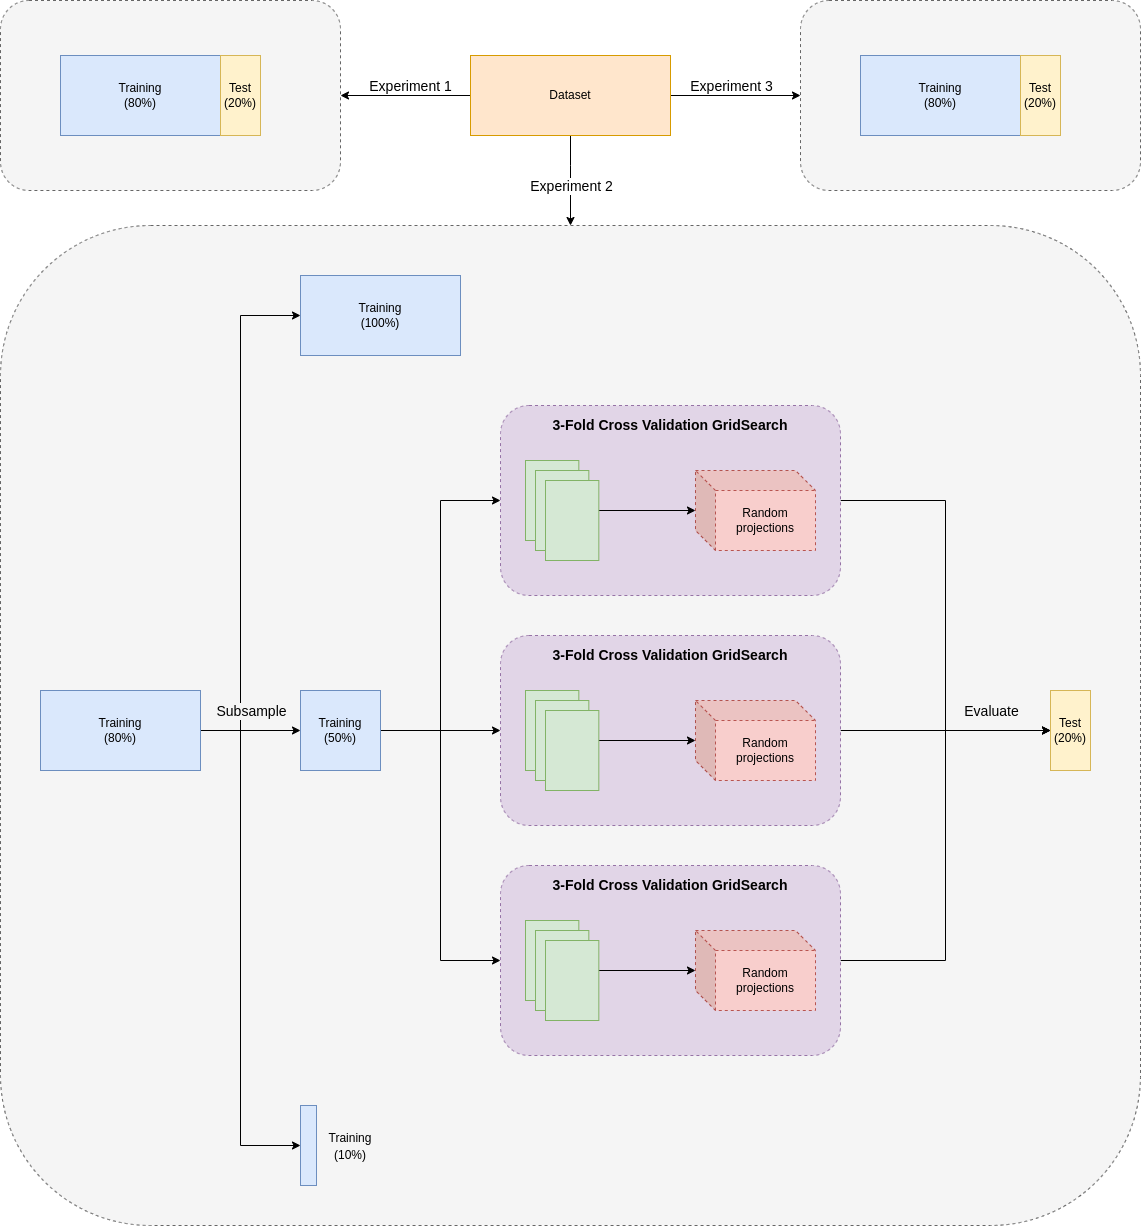

The diagram above was exported from draw.io. Its source (the exported page's mxGraphModel, read from the mxfile embedded in the PNG):
<mxGraphModel dx="2858" dy="2203" grid="1" gridSize="10" guides="1" tooltips="1" connect="1" arrows="1" fold="1" page="1" pageScale="1" pageWidth="827" pageHeight="1169" math="0" shadow="0">
  <root>
    <mxCell id="0" />
    <mxCell id="1" parent="0" />
    <mxCell id="cc-G9hoo6xONjVDTXZMy-40" value="" style="rounded=1;whiteSpace=wrap;html=1;labelBackgroundColor=none;fillColor=#f5f5f5;dashed=1;fontColor=#333333;strokeColor=#666666;" vertex="1" parent="1">
      <mxGeometry x="-50" y="-45" width="340" height="190" as="geometry" />
    </mxCell>
    <mxCell id="cc-G9hoo6xONjVDTXZMy-11" value="" style="rounded=1;whiteSpace=wrap;html=1;labelBackgroundColor=none;fillColor=#f5f5f5;dashed=1;fontColor=#333333;strokeColor=#666666;" vertex="1" parent="1">
      <mxGeometry x="-50" y="180" width="1140" height="1000" as="geometry" />
    </mxCell>
    <mxCell id="cc-G9hoo6xONjVDTXZMy-44" style="edgeStyle=orthogonalEdgeStyle;rounded=0;orthogonalLoop=1;jettySize=auto;html=1;exitX=0;exitY=0.5;exitDx=0;exitDy=0;" edge="1" parent="1" source="cc-G9hoo6xONjVDTXZMy-4" target="cc-G9hoo6xONjVDTXZMy-40">
      <mxGeometry relative="1" as="geometry" />
    </mxCell>
    <mxCell id="cc-G9hoo6xONjVDTXZMy-81" value="Experiment 1" style="edgeLabel;html=1;align=center;verticalAlign=middle;resizable=0;points=[];fontSize=14;" vertex="1" connectable="0" parent="cc-G9hoo6xONjVDTXZMy-44">
      <mxGeometry x="-0.5271" y="-1" relative="1" as="geometry">
        <mxPoint x="-29" y="-9" as="offset" />
      </mxGeometry>
    </mxCell>
    <mxCell id="cc-G9hoo6xONjVDTXZMy-45" style="edgeStyle=orthogonalEdgeStyle;rounded=0;orthogonalLoop=1;jettySize=auto;html=1;exitX=1;exitY=0.5;exitDx=0;exitDy=0;entryX=0;entryY=0.5;entryDx=0;entryDy=0;" edge="1" parent="1" source="cc-G9hoo6xONjVDTXZMy-4" target="cc-G9hoo6xONjVDTXZMy-41">
      <mxGeometry relative="1" as="geometry" />
    </mxCell>
    <mxCell id="cc-G9hoo6xONjVDTXZMy-80" value="Experiment 3" style="edgeLabel;html=1;align=center;verticalAlign=middle;resizable=0;points=[];fontSize=14;" vertex="1" connectable="0" parent="cc-G9hoo6xONjVDTXZMy-45">
      <mxGeometry x="-0.6071" y="-1" relative="1" as="geometry">
        <mxPoint x="35" y="-11" as="offset" />
      </mxGeometry>
    </mxCell>
    <mxCell id="cc-G9hoo6xONjVDTXZMy-75" style="edgeStyle=orthogonalEdgeStyle;rounded=0;orthogonalLoop=1;jettySize=auto;html=1;exitX=0.5;exitY=1;exitDx=0;exitDy=0;entryX=0.5;entryY=0;entryDx=0;entryDy=0;fontSize=14;" edge="1" parent="1" source="cc-G9hoo6xONjVDTXZMy-4" target="cc-G9hoo6xONjVDTXZMy-11">
      <mxGeometry relative="1" as="geometry">
        <Array as="points">
          <mxPoint x="520" y="120" />
          <mxPoint x="520" y="120" />
        </Array>
      </mxGeometry>
    </mxCell>
    <mxCell id="cc-G9hoo6xONjVDTXZMy-82" value="Experiment 2" style="edgeLabel;html=1;align=center;verticalAlign=middle;resizable=0;points=[];fontSize=14;" vertex="1" connectable="0" parent="cc-G9hoo6xONjVDTXZMy-75">
      <mxGeometry x="0.1023" relative="1" as="geometry">
        <mxPoint as="offset" />
      </mxGeometry>
    </mxCell>
    <mxCell id="cc-G9hoo6xONjVDTXZMy-4" value="Dataset" style="rounded=0;whiteSpace=wrap;html=1;labelBackgroundColor=none;fillColor=#ffe6cc;strokeColor=#d79b00;" vertex="1" parent="1">
      <mxGeometry x="420" y="10" width="200" height="80" as="geometry" />
    </mxCell>
    <mxCell id="cc-G9hoo6xONjVDTXZMy-72" style="edgeStyle=orthogonalEdgeStyle;rounded=0;orthogonalLoop=1;jettySize=auto;html=1;exitX=1;exitY=0.5;exitDx=0;exitDy=0;entryX=0;entryY=0.5;entryDx=0;entryDy=0;fontSize=14;" edge="1" parent="1" source="cc-G9hoo6xONjVDTXZMy-5" target="cc-G9hoo6xONjVDTXZMy-14">
      <mxGeometry relative="1" as="geometry" />
    </mxCell>
    <mxCell id="cc-G9hoo6xONjVDTXZMy-73" style="edgeStyle=orthogonalEdgeStyle;rounded=0;orthogonalLoop=1;jettySize=auto;html=1;exitX=1;exitY=0.5;exitDx=0;exitDy=0;entryX=0;entryY=0.5;entryDx=0;entryDy=0;fontSize=14;" edge="1" parent="1" source="cc-G9hoo6xONjVDTXZMy-5" target="cc-G9hoo6xONjVDTXZMy-13">
      <mxGeometry relative="1" as="geometry">
        <Array as="points">
          <mxPoint x="190" y="685" />
          <mxPoint x="190" y="270" />
        </Array>
      </mxGeometry>
    </mxCell>
    <mxCell id="cc-G9hoo6xONjVDTXZMy-74" style="edgeStyle=orthogonalEdgeStyle;rounded=0;orthogonalLoop=1;jettySize=auto;html=1;exitX=1;exitY=0.5;exitDx=0;exitDy=0;entryX=0;entryY=0.5;entryDx=0;entryDy=0;fontSize=14;" edge="1" parent="1" source="cc-G9hoo6xONjVDTXZMy-5" target="cc-G9hoo6xONjVDTXZMy-15">
      <mxGeometry relative="1" as="geometry">
        <Array as="points">
          <mxPoint x="190" y="685" />
          <mxPoint x="190" y="1100" />
        </Array>
      </mxGeometry>
    </mxCell>
    <mxCell id="cc-G9hoo6xONjVDTXZMy-79" value="Subsample" style="edgeLabel;html=1;align=center;verticalAlign=middle;resizable=0;points=[];fontSize=14;labelBackgroundColor=#f5f5f5;" vertex="1" connectable="0" parent="cc-G9hoo6xONjVDTXZMy-74">
      <mxGeometry x="-0.8785" y="1" relative="1" as="geometry">
        <mxPoint x="19" y="-19" as="offset" />
      </mxGeometry>
    </mxCell>
    <mxCell id="cc-G9hoo6xONjVDTXZMy-5" value="Training&lt;br&gt;(80%)" style="rounded=0;whiteSpace=wrap;html=1;fillColor=#dae8fc;strokeColor=#6c8ebf;" vertex="1" parent="1">
      <mxGeometry x="-10" y="645" width="160" height="80" as="geometry" />
    </mxCell>
    <mxCell id="cc-G9hoo6xONjVDTXZMy-6" value="Test&lt;br&gt;(20%)" style="rounded=0;whiteSpace=wrap;html=1;fillColor=#fff2cc;strokeColor=#d6b656;" vertex="1" parent="1">
      <mxGeometry x="1000" y="645" width="40" height="80" as="geometry" />
    </mxCell>
    <mxCell id="cc-G9hoo6xONjVDTXZMy-7" value="Training&lt;br&gt;(80%)" style="rounded=0;whiteSpace=wrap;html=1;fillColor=#dae8fc;strokeColor=#6c8ebf;" vertex="1" parent="1">
      <mxGeometry x="10" y="10" width="160" height="80" as="geometry" />
    </mxCell>
    <mxCell id="cc-G9hoo6xONjVDTXZMy-8" value="Test&lt;br&gt;(20%)" style="rounded=0;whiteSpace=wrap;html=1;fillColor=#fff2cc;strokeColor=#d6b656;" vertex="1" parent="1">
      <mxGeometry x="170" y="10" width="40" height="80" as="geometry" />
    </mxCell>
    <mxCell id="cc-G9hoo6xONjVDTXZMy-13" value="Training&lt;br&gt;(100%)" style="rounded=0;whiteSpace=wrap;html=1;fillColor=#dae8fc;strokeColor=#6c8ebf;" vertex="1" parent="1">
      <mxGeometry x="250" y="230" width="160" height="80" as="geometry" />
    </mxCell>
    <mxCell id="cc-G9hoo6xONjVDTXZMy-69" style="edgeStyle=orthogonalEdgeStyle;rounded=0;orthogonalLoop=1;jettySize=auto;html=1;exitX=1;exitY=0.5;exitDx=0;exitDy=0;entryX=0;entryY=0.5;entryDx=0;entryDy=0;fontSize=14;" edge="1" parent="1" source="cc-G9hoo6xONjVDTXZMy-14" target="cc-G9hoo6xONjVDTXZMy-47">
      <mxGeometry relative="1" as="geometry" />
    </mxCell>
    <mxCell id="cc-G9hoo6xONjVDTXZMy-70" style="edgeStyle=orthogonalEdgeStyle;rounded=0;orthogonalLoop=1;jettySize=auto;html=1;exitX=1;exitY=0.5;exitDx=0;exitDy=0;fontSize=14;" edge="1" parent="1" source="cc-G9hoo6xONjVDTXZMy-14" target="cc-G9hoo6xONjVDTXZMy-51">
      <mxGeometry relative="1" as="geometry" />
    </mxCell>
    <mxCell id="cc-G9hoo6xONjVDTXZMy-71" style="edgeStyle=orthogonalEdgeStyle;rounded=0;orthogonalLoop=1;jettySize=auto;html=1;exitX=1;exitY=0.5;exitDx=0;exitDy=0;entryX=0;entryY=0.5;entryDx=0;entryDy=0;fontSize=14;" edge="1" parent="1" source="cc-G9hoo6xONjVDTXZMy-14" target="cc-G9hoo6xONjVDTXZMy-58">
      <mxGeometry relative="1" as="geometry" />
    </mxCell>
    <mxCell id="cc-G9hoo6xONjVDTXZMy-14" value="Training&lt;br&gt;(50%)" style="rounded=0;whiteSpace=wrap;html=1;fillColor=#dae8fc;strokeColor=#6c8ebf;" vertex="1" parent="1">
      <mxGeometry x="250" y="645" width="80" height="80" as="geometry" />
    </mxCell>
    <mxCell id="cc-G9hoo6xONjVDTXZMy-15" value="" style="rounded=0;whiteSpace=wrap;html=1;fillColor=#dae8fc;strokeColor=#6c8ebf;" vertex="1" parent="1">
      <mxGeometry x="250" y="1060" width="16" height="80" as="geometry" />
    </mxCell>
    <mxCell id="cc-G9hoo6xONjVDTXZMy-63" style="edgeStyle=orthogonalEdgeStyle;rounded=0;orthogonalLoop=1;jettySize=auto;html=1;exitX=1;exitY=0.5;exitDx=0;exitDy=0;entryX=0;entryY=0.5;entryDx=0;entryDy=0;fontSize=14;" edge="1" parent="1" source="cc-G9hoo6xONjVDTXZMy-47" target="cc-G9hoo6xONjVDTXZMy-6">
      <mxGeometry relative="1" as="geometry" />
    </mxCell>
    <mxCell id="cc-G9hoo6xONjVDTXZMy-47" value="&lt;font style=&quot;font-size: 14px;&quot;&gt;&lt;b&gt;3-Fold Cross Validation GridSearch&lt;/b&gt;&lt;/font&gt;" style="rounded=1;whiteSpace=wrap;html=1;labelBackgroundColor=none;fillColor=#e1d5e7;dashed=1;strokeColor=#9673a6;spacingLeft=0;spacingTop=-150;spacing=2;" vertex="1" parent="1">
      <mxGeometry x="450" y="360" width="340" height="190" as="geometry" />
    </mxCell>
    <mxCell id="cc-G9hoo6xONjVDTXZMy-41" value="" style="rounded=1;whiteSpace=wrap;html=1;labelBackgroundColor=none;fillColor=#f5f5f5;dashed=1;fontColor=#333333;strokeColor=#666666;" vertex="1" parent="1">
      <mxGeometry x="750" y="-45" width="340" height="190" as="geometry" />
    </mxCell>
    <mxCell id="cc-G9hoo6xONjVDTXZMy-42" value="Training&lt;br&gt;(80%)" style="rounded=0;whiteSpace=wrap;html=1;fillColor=#dae8fc;strokeColor=#6c8ebf;" vertex="1" parent="1">
      <mxGeometry x="810" y="10" width="160" height="80" as="geometry" />
    </mxCell>
    <mxCell id="cc-G9hoo6xONjVDTXZMy-43" value="Test&lt;br&gt;(20%)" style="rounded=0;whiteSpace=wrap;html=1;fillColor=#fff2cc;strokeColor=#d6b656;" vertex="1" parent="1">
      <mxGeometry x="970" y="10" width="40" height="80" as="geometry" />
    </mxCell>
    <mxCell id="cc-G9hoo6xONjVDTXZMy-20" value="Random&lt;br&gt;projections" style="shape=cube;whiteSpace=wrap;html=1;boundedLbl=1;backgroundOutline=1;darkOpacity=0.05;darkOpacity2=0.1;dashed=1;labelBackgroundColor=none;fillColor=#f8cecc;strokeColor=#b85450;" vertex="1" parent="1">
      <mxGeometry x="645" y="425" width="120" height="80" as="geometry" />
    </mxCell>
    <mxCell id="cc-G9hoo6xONjVDTXZMy-23" value="" style="rounded=0;whiteSpace=wrap;html=1;fillColor=#d5e8d4;strokeColor=#82b366;" vertex="1" parent="1">
      <mxGeometry x="475" y="415" width="53.33" height="80" as="geometry" />
    </mxCell>
    <mxCell id="cc-G9hoo6xONjVDTXZMy-50" value="" style="edgeStyle=orthogonalEdgeStyle;rounded=0;orthogonalLoop=1;jettySize=auto;html=1;fontSize=14;" edge="1" parent="1" source="cc-G9hoo6xONjVDTXZMy-24" target="cc-G9hoo6xONjVDTXZMy-20">
      <mxGeometry relative="1" as="geometry" />
    </mxCell>
    <mxCell id="cc-G9hoo6xONjVDTXZMy-24" value="" style="rounded=0;whiteSpace=wrap;html=1;fillColor=#d5e8d4;strokeColor=#82b366;" vertex="1" parent="1">
      <mxGeometry x="485" y="425" width="53.33" height="80" as="geometry" />
    </mxCell>
    <mxCell id="cc-G9hoo6xONjVDTXZMy-25" value="" style="rounded=0;whiteSpace=wrap;html=1;fillColor=#d5e8d4;strokeColor=#82b366;" vertex="1" parent="1">
      <mxGeometry x="495" y="435" width="53.33" height="80" as="geometry" />
    </mxCell>
    <mxCell id="cc-G9hoo6xONjVDTXZMy-64" style="edgeStyle=orthogonalEdgeStyle;rounded=0;orthogonalLoop=1;jettySize=auto;html=1;exitX=1;exitY=0.5;exitDx=0;exitDy=0;fontSize=14;" edge="1" parent="1" source="cc-G9hoo6xONjVDTXZMy-51">
      <mxGeometry relative="1" as="geometry">
        <mxPoint x="1000" y="685" as="targetPoint" />
      </mxGeometry>
    </mxCell>
    <mxCell id="cc-G9hoo6xONjVDTXZMy-51" value="&lt;b style=&quot;font-size: 14px;&quot;&gt;3-Fold Cross Validation GridSearch&lt;/b&gt;" style="rounded=1;whiteSpace=wrap;html=1;labelBackgroundColor=none;fillColor=#e1d5e7;dashed=1;strokeColor=#9673a6;spacingLeft=0;spacingTop=-150;spacing=2;" vertex="1" parent="1">
      <mxGeometry x="450" y="590" width="340" height="190" as="geometry" />
    </mxCell>
    <mxCell id="cc-G9hoo6xONjVDTXZMy-52" value="Random&lt;br&gt;projections" style="shape=cube;whiteSpace=wrap;html=1;boundedLbl=1;backgroundOutline=1;darkOpacity=0.05;darkOpacity2=0.1;dashed=1;labelBackgroundColor=none;fillColor=#f8cecc;strokeColor=#b85450;" vertex="1" parent="1">
      <mxGeometry x="645" y="655" width="120" height="80" as="geometry" />
    </mxCell>
    <mxCell id="cc-G9hoo6xONjVDTXZMy-53" value="" style="rounded=0;whiteSpace=wrap;html=1;fillColor=#d5e8d4;strokeColor=#82b366;" vertex="1" parent="1">
      <mxGeometry x="475" y="645" width="53.33" height="80" as="geometry" />
    </mxCell>
    <mxCell id="cc-G9hoo6xONjVDTXZMy-76" value="" style="edgeStyle=orthogonalEdgeStyle;rounded=0;orthogonalLoop=1;jettySize=auto;html=1;fontSize=14;" edge="1" parent="1" source="cc-G9hoo6xONjVDTXZMy-54" target="cc-G9hoo6xONjVDTXZMy-52">
      <mxGeometry relative="1" as="geometry" />
    </mxCell>
    <mxCell id="cc-G9hoo6xONjVDTXZMy-54" value="" style="rounded=0;whiteSpace=wrap;html=1;fillColor=#d5e8d4;strokeColor=#82b366;" vertex="1" parent="1">
      <mxGeometry x="485" y="655" width="53.33" height="80" as="geometry" />
    </mxCell>
    <mxCell id="cc-G9hoo6xONjVDTXZMy-55" value="" style="rounded=0;whiteSpace=wrap;html=1;fillColor=#d5e8d4;strokeColor=#82b366;" vertex="1" parent="1">
      <mxGeometry x="495" y="665" width="53.33" height="80" as="geometry" />
    </mxCell>
    <mxCell id="cc-G9hoo6xONjVDTXZMy-66" style="edgeStyle=orthogonalEdgeStyle;rounded=0;orthogonalLoop=1;jettySize=auto;html=1;exitX=1;exitY=0.5;exitDx=0;exitDy=0;entryX=0;entryY=0.5;entryDx=0;entryDy=0;fontSize=14;" edge="1" parent="1" source="cc-G9hoo6xONjVDTXZMy-58" target="cc-G9hoo6xONjVDTXZMy-6">
      <mxGeometry relative="1" as="geometry" />
    </mxCell>
    <mxCell id="cc-G9hoo6xONjVDTXZMy-67" value="Evaluate" style="edgeLabel;html=1;align=center;verticalAlign=middle;resizable=0;points=[];fontSize=14;labelBackgroundColor=none;" vertex="1" connectable="0" parent="cc-G9hoo6xONjVDTXZMy-66">
      <mxGeometry x="0.85" relative="1" as="geometry">
        <mxPoint x="-27" y="-20" as="offset" />
      </mxGeometry>
    </mxCell>
    <mxCell id="cc-G9hoo6xONjVDTXZMy-58" value="&lt;b style=&quot;font-size: 14px;&quot;&gt;3-Fold Cross Validation GridSearch&lt;/b&gt;" style="rounded=1;whiteSpace=wrap;html=1;labelBackgroundColor=none;fillColor=#e1d5e7;dashed=1;strokeColor=#9673a6;spacingLeft=0;spacingTop=-150;spacing=2;" vertex="1" parent="1">
      <mxGeometry x="450" y="820" width="340" height="190" as="geometry" />
    </mxCell>
    <mxCell id="cc-G9hoo6xONjVDTXZMy-59" value="Random&lt;br&gt;projections" style="shape=cube;whiteSpace=wrap;html=1;boundedLbl=1;backgroundOutline=1;darkOpacity=0.05;darkOpacity2=0.1;dashed=1;labelBackgroundColor=none;fillColor=#f8cecc;strokeColor=#b85450;" vertex="1" parent="1">
      <mxGeometry x="645" y="885" width="120" height="80" as="geometry" />
    </mxCell>
    <mxCell id="cc-G9hoo6xONjVDTXZMy-60" value="" style="rounded=0;whiteSpace=wrap;html=1;fillColor=#d5e8d4;strokeColor=#82b366;" vertex="1" parent="1">
      <mxGeometry x="475" y="875" width="53.33" height="80" as="geometry" />
    </mxCell>
    <mxCell id="cc-G9hoo6xONjVDTXZMy-77" value="" style="edgeStyle=orthogonalEdgeStyle;rounded=0;orthogonalLoop=1;jettySize=auto;html=1;fontSize=14;" edge="1" parent="1" source="cc-G9hoo6xONjVDTXZMy-61" target="cc-G9hoo6xONjVDTXZMy-59">
      <mxGeometry relative="1" as="geometry" />
    </mxCell>
    <mxCell id="cc-G9hoo6xONjVDTXZMy-61" value="" style="rounded=0;whiteSpace=wrap;html=1;fillColor=#d5e8d4;strokeColor=#82b366;" vertex="1" parent="1">
      <mxGeometry x="485" y="885" width="53.33" height="80" as="geometry" />
    </mxCell>
    <mxCell id="cc-G9hoo6xONjVDTXZMy-62" value="" style="rounded=0;whiteSpace=wrap;html=1;fillColor=#d5e8d4;strokeColor=#82b366;" vertex="1" parent="1">
      <mxGeometry x="495" y="895" width="53.33" height="80" as="geometry" />
    </mxCell>
    <mxCell id="cc-G9hoo6xONjVDTXZMy-78" value="&lt;span style=&quot;font-size: 12px;&quot;&gt;Training&lt;/span&gt;&lt;br style=&quot;font-size: 12px;&quot;&gt;&lt;span style=&quot;font-size: 12px;&quot;&gt;(10%)&lt;/span&gt;" style="text;html=1;strokeColor=none;fillColor=none;align=center;verticalAlign=middle;whiteSpace=wrap;rounded=0;dashed=1;labelBackgroundColor=none;fontSize=14;" vertex="1" parent="1">
      <mxGeometry x="270" y="1085" width="60" height="30" as="geometry" />
    </mxCell>
  </root>
</mxGraphModel>